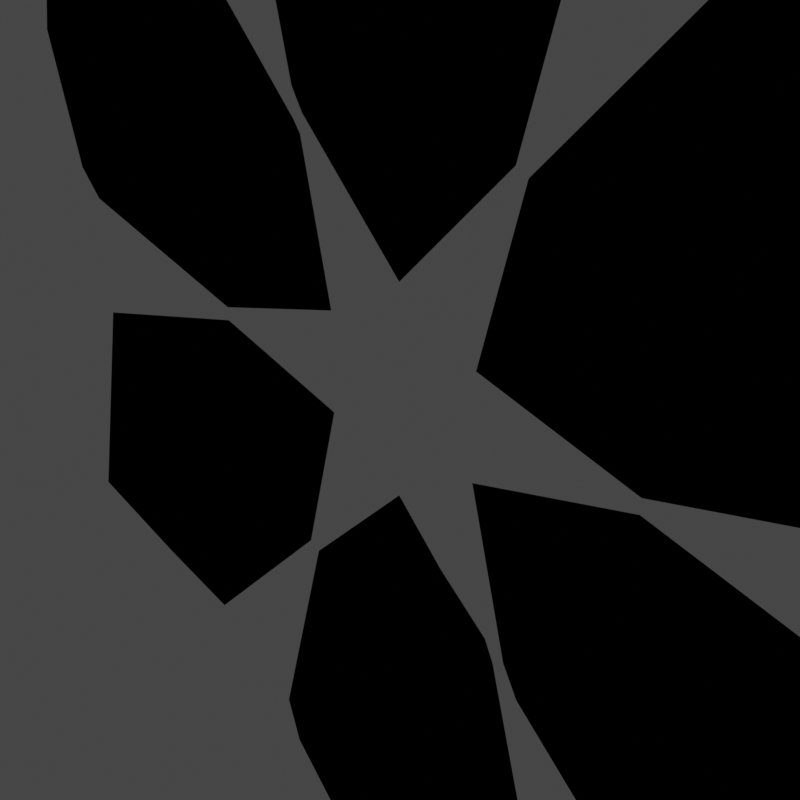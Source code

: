 # Source: gem.blend  (saved by Blender 4.0.36; exported with 4.5.12 LTS)
import bpy
from mathutils import Matrix  # noqa: F401  (used for matrix-valued properties, if any)

bpy.ops.wm.read_factory_settings(use_empty=True)
scene = bpy.context.scene
scene.name = 'Scene'

# ---- collections
col_collection = bpy.data.collections.new('Collection'); scene.collection.children.link(col_collection)

# ---- images (referenced by path relative to the original .blend; pixels are not part of the script)
import os
ASSET_DIR = os.environ.get("B2B_ASSET_DIR", "")  # directory of the original .blend (textures are referenced by path, not embedded)
HERE = os.path.dirname(os.path.abspath(__file__))  # packed textures are extracted next to this script under _unpacked/

def load_image(name, relpath, width, height, colorspace="sRGB"):
    """Load a texture the original file referenced (path relative to the .blend, or extracted next to this script)."""
    p = next((c for c in (os.path.join(HERE, relpath), os.path.join(ASSET_DIR, relpath)) if relpath and os.path.exists(c)), "")
    if p:
        img = bpy.data.images.load(p, check_existing=True)
        img.name = name
    else:  # same state as the original file: an image datablock whose file is absent (Cycles renders it pink)
        img = bpy.data.images.new(name, width, height)
        img.source = "FILE"
        img.filepath = "//" + (relpath or name)
    img.colorspace_settings.name = colorspace
    return img
img_second_png = load_image('second.png', '', 1024, 1024, 'sRGB')
img_gem_env_i8_png = load_image('gem_env.i8.png', 'gem_env.i8.png', 1024, 1024, 'sRGB')

# ---- materials (node trees are filled in below, after node groups)
mat_f3dlite_material_002 = bpy.data.materials.new('f3dlite_material.002')
mat_f3dlite_material_002.alpha_threshold = 0.2
mat_f3dlite_material_002.use_transparency_overlap = False
mat_f3dlite_material_002.show_transparent_back = False
mat_f3dlite_material_002.use_backface_culling = True
mat_f3dlite_material_002.preview_render_type = 'FLAT'

# ---- node groups
ng_fogblender_off = bpy.data.node_groups.new('FogBlender_Off', 'ShaderNodeTree')
_N = ng_fogblender_off.nodes; _L = ng_fogblender_off.links
ng_calcfog = bpy.data.node_groups.new('CalcFog', 'ShaderNodeTree')
_N = ng_calcfog.nodes; _L = ng_calcfog.links
ng_3_point_lerp = bpy.data.node_groups.new('3 Point Lerp', 'ShaderNodeTree')
_N = ng_3_point_lerp.nodes; _L = ng_3_point_lerp.links
ng_cycle = bpy.data.node_groups.new('Cycle', 'ShaderNodeTree')
_N = ng_cycle.nodes; _L = ng_cycle.links
ng_f3dnoise_nonanimated = bpy.data.node_groups.new('F3DNoise_NonAnimated', 'ShaderNodeTree')
_N = ng_f3dnoise_nonanimated.nodes; _L = ng_f3dnoise_nonanimated.links
ng_uv_envmap = bpy.data.node_groups.new('UV_EnvMap', 'ShaderNodeTree')
_N = ng_uv_envmap.nodes; _L = ng_uv_envmap.links
ng_combinerinputs = bpy.data.node_groups.new('CombinerInputs', 'ShaderNodeTree')
_N = ng_combinerinputs.nodes; _L = ng_combinerinputs.links
ng_output_1cycle_opa = bpy.data.node_groups.new('OUTPUT_1CYCLE_OPA', 'ShaderNodeTree')
_N = ng_output_1cycle_opa.nodes; _L = ng_output_1cycle_opa.links
ng_is_not_i = bpy.data.node_groups.new('Is not i', 'ShaderNodeTree')
_N = ng_is_not_i.nodes; _L = ng_is_not_i.links
ng_uv_basis_0 = bpy.data.node_groups.new('UV Basis 0', 'ShaderNodeTree')
_N = ng_uv_basis_0.nodes; _L = ng_uv_basis_0.links
ng_shdcol_v = bpy.data.node_groups.new('ShdCol_V', 'ShaderNodeTree')
_N = ng_shdcol_v.nodes; _L = ng_shdcol_v.links
ng_texturesettings_advanced = bpy.data.node_groups.new('TextureSettings_Advanced', 'ShaderNodeTree')
_N = ng_texturesettings_advanced.nodes; _L = ng_texturesettings_advanced.links
ng_is_i = bpy.data.node_groups.new('Is i', 'ShaderNodeTree')
_N = ng_is_i.nodes; _L = ng_is_i.links
ng_sceneproperties = bpy.data.node_groups.new('SceneProperties', 'ShaderNodeTree')
_s = ng_sceneproperties.interface.new_socket(name='FogEnable', in_out='OUTPUT', socket_type='NodeSocketFloat')
_s = ng_sceneproperties.interface.new_socket(name='FogColor', in_out='OUTPUT', socket_type='NodeSocketColor')
_s = ng_sceneproperties.interface.new_socket(name='F3D_NearClip', in_out='OUTPUT', socket_type='NodeSocketFloat')
_s = ng_sceneproperties.interface.new_socket(name='F3D_FarClip', in_out='OUTPUT', socket_type='NodeSocketFloat')
_s = ng_sceneproperties.interface.new_socket(name='Blender_Game_Scale', in_out='OUTPUT', socket_type='NodeSocketFloat')
_s = ng_sceneproperties.interface.new_socket(name='FogNear', in_out='OUTPUT', socket_type='NodeSocketFloat')
_s = ng_sceneproperties.interface.new_socket(name='FogFar', in_out='OUTPUT', socket_type='NodeSocketFloat')
_s = ng_sceneproperties.interface.new_socket(name='ShadeColor', in_out='OUTPUT', socket_type='NodeSocketColor')
_s = ng_sceneproperties.interface.new_socket(name='AmbientColor', in_out='OUTPUT', socket_type='NodeSocketColor')
_s = ng_sceneproperties.interface.new_socket(name='LightDirection', in_out='OUTPUT', socket_type='NodeSocketVector')
_N = ng_sceneproperties.nodes; _L = ng_sceneproperties.links
n0 = _N.new('NodeGroupOutput'); n0.name = 'Group Output'; n0.location = (0, 0)
n0.inputs[0].default_value = 1.0
n0.inputs[1].default_value = (1.0, 1.0, 1.0, 1.0)
n0.inputs[2].default_value = 100.0
n0.inputs[3].default_value = 3e+04
n0.inputs[4].default_value = 100.0
n0.inputs[5].default_value = 985.0
n0.inputs[6].default_value = 1000.0
n0.inputs[7].default_value = (1.0, 1.0, 1.0, 1.0)
n0.inputs[8].default_value = (0.5, 0.5, 0.5, 1.0)
n0.inputs[9].default_value = (0.4082, -0.8165, 0.4082)
n0.is_active_output = True

# ---- material node trees
mat_f3dlite_material_002.use_nodes = True; mat_f3dlite_material_002.node_tree.nodes.clear()
_N = mat_f3dlite_material_002.node_tree.nodes; _L = mat_f3dlite_material_002.node_tree.links
n0 = _N.new('NodeReroute'); n0.name = 'Reroute.025'; n0.location = (-181, -415)
n0.width = 16
n1 = _N.new('NodeReroute'); n1.name = 'Reroute.021'; n1.location = (-182, -380)
n1.width = 16
n1.socket_idname = 'NodeSocketFloat'
n2 = _N.new('NodeReroute'); n2.name = 'Reroute.010'; n2.location = (745, 316)
n2.width = 16
n2.socket_idname = 'NodeSocketFloat'
n3 = _N.new('NodeReroute'); n3.name = 'Reroute.009'; n3.location = (769, 339)
n3.width = 16
n4 = _N.new('NodeReroute'); n4.name = 'Reroute.017'; n4.location = (815, -160)
n4.width = 16
n4.socket_idname = 'NodeSocketFloat'
n5 = _N.new('NodeReroute'); n5.name = 'Reroute.003'; n5.location = (746, -220)
n5.width = 16
n5.socket_idname = 'NodeSocketFloat'
n6 = _N.new('NodeReroute'); n6.name = 'Reroute.001'; n6.location = (815, 41)
n6.width = 16
n7 = _N.new('NodeReroute'); n7.name = 'Reroute.019'; n7.location = (791, -138)
n7.width = 16
n7.socket_idname = 'NodeSocketFloat'
n8 = _N.new('NodeReroute'); n8.name = 'GlobalFogColor'; n8.location = (768, -116)
n8.label = 'Global Fog Color'
n8.width = 16
n9 = _N.new('NodeReroute'); n9.name = 'Reroute.016'; n9.location = (815, -584)
n9.width = 16
n9.socket_idname = 'NodeSocketFloat'
n10 = _N.new('NodeReroute'); n10.name = 'Combined_C'; n10.location = (526, 84)
n10.label = 'Combined_C'
n10.width = 16
n11 = _N.new('NodeReroute'); n11.name = 'Combined_A'; n11.location = (526, -220)
n11.label = 'Combined_A'
n11.width = 16
n11.socket_idname = 'NodeSocketFloat'
n12 = _N.new('ShaderNodeGroup'); n12.name = 'FogBlender'; n12.location = (854, -6)
n12.node_tree = ng_fogblender_off
n13 = _N.new('NodeReroute'); n13.name = 'Reroute.043'; n13.location = (-193, 204)
n13.width = 16
n13.socket_idname = 'NodeSocketVector'
n14 = _N.new('NodeReroute'); n14.name = 'Reroute.042'; n14.location = (-216, 160)
n14.width = 16
n14.socket_idname = 'NodeSocketVector'
n15 = _N.new('NodeReroute'); n15.name = 'Reroute.011'; n15.location = (-168, 248)
n15.width = 16
n15.socket_idname = 'NodeSocketVector'
n16 = _N.new('NodeReroute'); n16.name = 'Reroute.038'; n16.location = (273, 438)
n16.width = 16
n17 = _N.new('NodeReroute'); n17.name = 'Reroute.037'; n17.location = (251, 416)
n17.width = 16
n17.socket_idname = 'NodeSocketFloat'
n18 = _N.new('NodeReroute'); n18.name = 'Reroute.006'; n18.location = (-80, 600)
n18.width = 16
n18.socket_idname = 'NodeSocketVector'
n19 = _N.new('NodeReroute'); n19.name = 'Reroute.026'; n19.location = (-100, 557)
n19.width = 16
n19.socket_idname = 'NodeSocketVector'
n20 = _N.new('NodeReroute'); n20.name = 'Reroute.027'; n20.location = (-120, 514)
n20.width = 16
n20.socket_idname = 'NodeSocketVector'
n21 = _N.new('NodeReroute'); n21.name = 'Reroute.035'; n21.location = (251, 665)
n21.width = 16
n21.socket_idname = 'NodeSocketFloat'
n22 = _N.new('NodeReroute'); n22.name = 'Reroute.036'; n22.location = (273, 686)
n22.width = 16
n23 = _N.new('NodeReroute'); n23.name = 'Reroute.028'; n23.location = (-267, 439)
n23.width = 16
n23.socket_idname = 'NodeSocketInt'
n24 = _N.new('NodeReroute'); n24.name = 'Reroute.048'; n24.location = (271, 285)
n24.width = 16
n25 = _N.new('NodeReroute'); n25.name = 'Reroute.046'; n25.location = (271, 334)
n25.width = 16
n26 = _N.new('NodeReroute'); n26.name = 'Reroute.047'; n26.location = (249, 264)
n26.width = 16
n26.socket_idname = 'NodeSocketFloat'
n27 = _N.new('NodeReroute'); n27.name = 'Reroute.045'; n27.location = (249, 312)
n27.width = 16
n27.socket_idname = 'NodeSocketFloat'
n28 = _N.new('NodeReroute'); n28.name = 'Reroute.039'; n28.location = (-267, 84)
n28.width = 16
n28.socket_idname = 'NodeSocketInt'
n29 = _N.new('NodeReroute'); n29.name = 'Reroute.052'; n29.location = (-241, 116)
n29.width = 16
n29.socket_idname = 'NodeSocketVector'
n30 = _N.new('NodeReroute'); n30.name = 'Reroute.005'; n30.location = (-168, 834)
n30.width = 16
n30.socket_idname = 'NodeSocketVector'
n31 = _N.new('NodeReroute'); n31.name = 'Reroute.041'; n31.location = (-193, 811)
n31.width = 16
n31.socket_idname = 'NodeSocketVector'
n32 = _N.new('NodeReroute'); n32.name = 'Reroute.040'; n32.location = (-216, 790)
n32.width = 16
n32.socket_idname = 'NodeSocketVector'
n33 = _N.new('NodeReroute'); n33.name = 'Reroute.012'; n33.location = (-267, 747)
n33.width = 16
n33.socket_idname = 'NodeSocketInt'
n34 = _N.new('NodeReroute'); n34.name = 'Reroute.051'; n34.location = (-241, 767)
n34.width = 16
n34.socket_idname = 'NodeSocketVector'
n35 = _N.new('NodeReroute'); n35.name = 'Reroute.013'; n35.location = (-80, 920)
n35.width = 16
n35.socket_idname = 'NodeSocketVector'
n36 = _N.new('NodeReroute'); n36.name = 'Reroute.002'; n36.location = (-100, 898)
n36.width = 16
n36.socket_idname = 'NodeSocketVector'
n37 = _N.new('NodeReroute'); n37.name = 'Reroute.022'; n37.location = (-120, 877)
n37.width = 16
n37.socket_idname = 'NodeSocketVector'
n38 = _N.new('NodeReroute'); n38.name = 'Reroute.049'; n38.location = (-144, 853)
n38.width = 16
n38.socket_idname = 'NodeSocketVector'
n39 = _N.new('NodeReroute'); n39.name = 'Reroute.060'; n39.location = (-314, 391)
n39.width = 16
n39.socket_idname = 'NodeSocketFloat'
n40 = _N.new('NodeReroute'); n40.name = 'Reroute.054'; n40.location = (-314, 701)
n40.width = 16
n40.socket_idname = 'NodeSocketFloat'
n41 = _N.new('NodeReroute'); n41.name = 'Reroute.053'; n41.location = (-292, 723)
n41.width = 16
n41.socket_idname = 'NodeSocketFloat'
n42 = _N.new('NodeReroute'); n42.name = 'Reroute.059'; n42.location = (-292, 414)
n42.width = 16
n42.socket_idname = 'NodeSocketFloat'
n43 = _N.new('NodeReroute'); n43.name = 'Reroute.055'; n43.location = (-337, 679)
n43.width = 16
n43.socket_idname = 'NodeSocketFloat'
n44 = _N.new('NodeReroute'); n44.name = 'Reroute.056'; n44.location = (-358, 657)
n44.width = 16
n44.socket_idname = 'NodeSocketFloat'
n45 = _N.new('NodeReroute'); n45.name = 'Reroute.058'; n45.location = (-337, 61)
n45.width = 16
n45.socket_idname = 'NodeSocketFloat'
n46 = _N.new('NodeReroute'); n46.name = 'Reroute.057'; n46.location = (-358, 39)
n46.width = 16
n46.socket_idname = 'NodeSocketFloat'
n47 = _N.new('NodeReroute'); n47.name = 'Reroute.050'; n47.location = (-144, 470)
n47.width = 16
n47.socket_idname = 'NodeSocketVector'
n48 = _N.new('NodeReroute'); n48.name = 'Reroute.014'; n48.location = (242, 63)
n48.width = 16
n48.socket_idname = 'NodeSocketFloat'
n49 = _N.new('NodeReroute'); n49.name = 'Reroute.008'; n49.location = (242, -327)
n49.width = 16
n49.socket_idname = 'NodeSocketFloat'
n50 = _N.new('ShaderNodeTexImage'); n50.name = 'Tex1_2'; n50.location = (-125, 213)
n50.label = 'Tex1 Sample 2'
n50.width = 140
n50.mute = True
n50.hide = True
n50.image = img_second_png
n50.interpolation = 'Closest'
n51 = _N.new('ShaderNodeTexImage'); n51.name = 'Tex1_3'; n51.location = (-125, 170)
n51.label = 'Tex1 Sample 3'
n51.width = 140
n51.mute = True
n51.hide = True
n51.image = img_second_png
n51.interpolation = 'Closest'
n52 = _N.new('ShaderNodeTexImage'); n52.name = 'Tex1_4'; n52.location = (-125, 126)
n52.label = 'Tex1 Sample 4'
n52.width = 140
n52.mute = True
n52.hide = True
n52.image = img_second_png
n52.interpolation = 'Closest'
n53 = _N.new('NodeReroute'); n53.name = 'Reroute.015'; n53.location = (242, -584)
n53.width = 16
n53.socket_idname = 'NodeSocketFloat'
n54 = _N.new('NodeReroute'); n54.name = 'ShadeColOut'; n54.location = (193, 130)
n54.label = 'Shade Out'
n54.width = 16
n55 = _N.new('NodeReroute'); n55.name = 'AmbientColOut'; n55.location = (217, 100)
n55.label = 'Ambient Out'
n55.width = 16
n56 = _N.new('ShaderNodeGroup'); n56.name = 'CalcFog'; n56.location = (42, -292)
n56.label = 'Calculate Fog'
n56.width = 166
n56.node_tree = ng_calcfog
n57 = _N.new('ShaderNodeOutputMaterial'); n57.name = 'Material Output F3D'; n57.location = (1381, 199)
n57.label = 'Material Output F3D'
n57.target = 'CYCLES'
n58 = _N.new('NodeReroute'); n58.name = 'Cycle C 2'; n58.location = (1044, 41)
n58.width = 16
n59 = _N.new('NodeReroute'); n59.name = 'Cycle 1 A'; n59.location = (745, 62)
n59.width = 16
n59.socket_idname = 'NodeSocketFloat'
n60 = _N.new('NodeReroute'); n60.name = 'Reroute.004'; n60.location = (769, 84)
n60.width = 16
n61 = _N.new('ShaderNodeGroup'); n61.name = '3 Point Lerp.001'; n61.location = (27, 369)
n61.label = '3 Point Lerp'
n61.mute = True
n61.node_tree = ng_3_point_lerp
n62 = _N.new('ShaderNodeGroup'); n62.name = 'Cycle_2'; n62.location = (583, 75)
n62.label = 'Cycle_2'
n62.node_tree = ng_cycle
n62.inputs[0].default_value = (0.0, 0.0, 0.0, 1.0)
n62.inputs[1].default_value = (0.0, 0.0, 0.0, 1.0)
n62.inputs[2].default_value = (0.0, 0.0, 0.0, 1.0)
n62.inputs[4].default_value = 0.0
n62.inputs[5].default_value = 0.0
n62.inputs[6].default_value = 0.0
n63 = _N.new('NodeReroute'); n63.name = 'Reroute.062'; n63.location = (271, -547)
n63.width = 16
n63.socket_idname = 'NodeSocketFloat'
n64 = _N.new('NodeReroute'); n64.name = 'Reroute.061'; n64.location = (271, -726)
n64.width = 16
n64.socket_idname = 'NodeSocketFloat'
n65 = _N.new('ShaderNodeGroup'); n65.name = 'F3DNoiseFactor'; n65.location = (17, -692)
n65.label = 'F3D Noise Factor'
n65.width = 217
n65.node_tree = ng_f3dnoise_nonanimated
n66 = _N.new('NodeReroute'); n66.name = 'Reroute.023'; n66.location = (768, -674)
n66.width = 16
n67 = _N.new('NodeReroute'); n67.name = 'Reroute.020'; n67.location = (791, -648)
n67.width = 16
n67.socket_idname = 'NodeSocketFloat'
n68 = _N.new('NodeReroute'); n68.name = 'Reroute.024'; n68.location = (-181, -674)
n68.width = 16
n69 = _N.new('NodeReroute'); n69.name = 'Reroute.018'; n69.location = (-182, -646)
n69.width = 16
n69.socket_idname = 'NodeSocketFloat'
n70 = _N.new('NodeReroute'); n70.name = 'Reroute.065'; n70.location = (267, 42)
n70.width = 16
n70.socket_idname = 'NodeSocketVector'
n71 = _N.new('NodeReroute'); n71.name = 'FogColor'; n71.location = (-244, -415)
n71.label = 'Fog Color'
n71.width = 16
n72 = _N.new('NodeReroute'); n72.name = 'FogEnable'; n72.location = (-244, -381)
n72.label = 'Enable Fog'
n72.width = 16
n72.socket_idname = 'NodeSocketFloat'
n73 = _N.new('NodeReroute'); n73.name = 'ShadeColor'; n73.location = (-244, -547)
n73.label = 'Shade Color'
n73.width = 16
n74 = _N.new('NodeReroute'); n74.name = 'AmbientColor'; n74.location = (-244, -581)
n74.label = 'Ambient Color'
n74.width = 16
n75 = _N.new('NodeReroute'); n75.name = 'LightDirection'; n75.location = (-244, -613)
n75.label = 'Light Direction'
n75.width = 16
n75.socket_idname = 'NodeSocketVector'
n76 = _N.new('NodeReroute'); n76.name = 'Reroute.033'; n76.location = (-20, -547)
n76.width = 16
n77 = _N.new('NodeReroute'); n77.name = 'Reroute.034'; n77.location = (-2, -581)
n77.width = 16
n78 = _N.new('NodeReroute'); n78.name = 'Reroute.030'; n78.location = (217, -253)
n78.width = 16
n79 = _N.new('NodeReroute'); n79.name = 'Reroute.029'; n79.location = (193, -235)
n79.width = 16
n80 = _N.new('NodeReroute'); n80.name = 'Reroute.031'; n80.location = (-20, -235)
n80.width = 16
n81 = _N.new('NodeReroute'); n81.name = 'Reroute.032'; n81.location = (-2, -253)
n81.width = 16
n82 = _N.new('NodeReroute'); n82.name = 'Reroute'; n82.location = (21, -613)
n82.width = 16
n82.socket_idname = 'NodeSocketVector'
n83 = _N.new('NodeReroute'); n83.name = 'Reroute.007'; n83.location = (21, -273)
n83.width = 16
n83.socket_idname = 'NodeSocketVector'
n84 = _N.new('NodeReroute'); n84.name = 'Reroute.064'; n84.location = (267, -273)
n84.width = 16
n84.socket_idname = 'NodeSocketVector'
n85 = _N.new('ShaderNodeGroup'); n85.name = 'UV'; n85.location = (-987, 408)
n85.width = 165
n85.node_tree = ng_uv_envmap
n86 = _N.new('ShaderNodeGroup'); n86.name = 'CombinerInputs'; n86.location = (296, 3)
n86.node_tree = ng_combinerinputs
n86.inputs[0].default_value = (0.9999, 1.0, 1.0, 1.0)
n86.inputs[1].default_value = 1.0
n86.inputs[2].default_value = (0.9999, 0.9746, 0.9858, 1.0)
n86.inputs[3].default_value = 1.0
n86.inputs[4].default_value = (1.0, 1.0, 1.0, 1.0)
n86.inputs[5].default_value = (0.0, 0.0, 0.0, 1.0)
n86.inputs[6].default_value = 0.0
n86.inputs[7].default_value = 0.0
n86.inputs[8].default_value = 0.4471
n86.inputs[9].default_value = 0.1647
n87 = _N.new('ShaderNodeGroup'); n87.name = 'OUTPUT'; n87.location = (1116, 175)
n87.width = 219
n87.node_tree = ng_output_1cycle_opa
n88 = _N.new('ShaderNodeGroup'); n88.name = 'Tex1_I'; n88.location = (295, 396)
n88.label = 'Tex1_I'
n88.mute = True
n88.node_tree = ng_is_not_i
n89 = _N.new('ShaderNodeTexImage'); n89.name = 'Tex0_4'; n89.location = (-63, 479)
n89.label = 'Tex0 Sample 4'
n89.width = 140
n89.hide = True
n89.image = img_gem_env_i8_png
n89.interpolation = 'Closest'
n90 = _N.new('ShaderNodeTexImage'); n90.name = 'Tex0_3'; n90.location = (-63, 524)
n90.label = 'Tex0 Sample 3'
n90.width = 140
n90.hide = True
n90.image = img_gem_env_i8_png
n90.interpolation = 'Closest'
n91 = _N.new('ShaderNodeTexImage'); n91.name = 'Tex0_2'; n91.location = (-62, 567)
n91.label = 'Tex0 Sample 2'
n91.width = 140
n91.hide = True
n91.image = img_gem_env_i8_png
n91.interpolation = 'Closest'
n92 = _N.new('ShaderNodeTexImage'); n92.name = 'Tex0_1'; n92.location = (-61, 610)
n92.label = 'Tex0'
n92.width = 140
n92.hide = True
n92.image = img_gem_env_i8_png
n92.interpolation = 'Closest'
n93 = _N.new('ShaderNodeGroup'); n93.name = 'UV Basis'; n93.location = (-787, 638)
n93.width = 164
n93.node_tree = ng_uv_basis_0
n93.inputs[1].default_value = 4
n93.inputs[2].default_value = 4
n93.inputs[3].default_value = 32
n93.inputs[4].default_value = 32
n93.inputs[5].default_value = 1.0
n93.inputs[6].default_value = 1.0
n93.inputs[7].default_value = 1
n94 = _N.new('ShaderNodeGroup'); n94.name = 'Shade Color'; n94.location = (296, 241)
n94.label = 'Shade Color'
n94.width = 139
n94.node_tree = ng_shdcol_v
n94.inputs[0].default_value = (0.9999, 1.0, 1.0, 1.0)
n94.inputs[1].default_value = (0.4999, 0.5, 0.5, 1.0)
n94.inputs[2].default_value = 0
n95 = _N.new('ShaderNodeGroup'); n95.name = 'TextureSettings'; n95.location = (-575, 956)
n95.width = 189
n95.node_tree = ng_texturesettings_advanced
n95.inputs[4].default_value = 0.0
n95.inputs[9].default_value = 0.0
n95.inputs[10].default_value = 0
n95.inputs[11].default_value = 2
n95.inputs[12].default_value = 0.0
n95.inputs[13].default_value = 3.0
n95.inputs[14].default_value = 0
n95.inputs[15].default_value = 2
n95.inputs[16].default_value = 0.0
n95.inputs[17].default_value = 3.0
n95.inputs[18].default_value = 0.0
n95.inputs[19].default_value = 0
n95.inputs[20].default_value = 0.0
n95.inputs[21].default_value = 63.0
n95.inputs[22].default_value = 5
n95.inputs[23].default_value = 0
n95.inputs[24].default_value = 0.0
n95.inputs[25].default_value = 31.0
n95.inputs[26].default_value = 5
n95.inputs[27].default_value = 0.0
n95.inputs[28].default_value = 0
n95.inputs[29].default_value = 0
n95.inputs[30].default_value = 0
n95.inputs[31].default_value = 0
n95.inputs[32].default_value = 0.0
n95.inputs[33].default_value = 0
n95.inputs[34].default_value = 0
n95.inputs[35].default_value = 0
n95.inputs[36].default_value = 0
n95.inputs[37].default_value = 0.0
n95.inputs[38].default_value = 1
n96 = _N.new('ShaderNodeTexImage'); n96.name = 'Tex1_1'; n96.location = (-124, 258)
n96.label = 'Tex1'
n96.width = 140
n96.mute = True
n96.hide = True
n96.image = img_second_png
n96.interpolation = 'Closest'
n97 = _N.new('ShaderNodeGroup'); n97.name = 'Cycle_1'; n97.location = (583, 374)
n97.label = 'Cycle_1'
n97.node_tree = ng_cycle
n97.inputs[1].default_value = (0.0, 0.0, 0.0, 1.0)
n97.inputs[3].default_value = (0.0, 0.0, 0.0, 1.0)
n97.inputs[4].default_value = 0.0
n97.inputs[5].default_value = 0.0
n97.inputs[6].default_value = 0.0
n98 = _N.new('ShaderNodeGroup'); n98.name = 'Tex0_I'; n98.location = (296, 549)
n98.label = 'Tex0_I'
n98.node_tree = ng_is_i
n99 = _N.new('ShaderNodeGroup'); n99.name = '3 Point Lerp'; n99.location = (88, 722)
n99.label = '3 Point Lerp'
n99.node_tree = ng_3_point_lerp
n100 = _N.new('ShaderNodeGroup'); n100.name = 'SceneProperties'; n100.location = (-420, -360)
n100.node_tree = ng_sceneproperties
n101 = _N.new('ShaderNodeOutputMaterial'); n101.name = 'Material Output'; n101.location = (0, 0)
n101.target = 'EEVEE'
n102 = _N.new('ShaderNodeMixShader'); n102.name = 'Mix Shader'; n102.location = (0, 0)
n102.label = 'Disable Shadow'
n102.hide = True
n103 = _N.new('ShaderNodeLightPath'); n103.name = 'Light Path'; n103.location = (0, 0)
n103.hide = True
n104 = _N.new('ShaderNodeBsdfTransparent'); n104.name = 'Transparent BSDF'; n104.location = (0, 0)
n104.hide = True
_L.new(n60.outputs[0], n10.inputs[0])
_L.new(n5.outputs[0], n11.inputs[0])
_L.new(n59.outputs[0], n5.inputs[0])
_L.new(n97.outputs[0], n3.inputs[0])
_L.new(n62.outputs[0], n6.inputs[0])
_L.new(n60.outputs[0], n87.inputs[0])
_L.new(n59.outputs[0], n87.inputs[1])
_L.new(n24.outputs[0], n88.inputs[0])
_L.new(n62.outputs[1], n87.inputs[3])
_L.new(n3.outputs[0], n60.inputs[0])
_L.new(n97.outputs[1], n2.inputs[0])
_L.new(n2.outputs[0], n59.inputs[0])
_L.new(n95.outputs[0], n35.inputs[0])
_L.new(n18.outputs[0], n92.inputs[0])
_L.new(n15.outputs[0], n96.inputs[0])
_L.new(n35.outputs[0], n18.inputs[0])
_L.new(n58.outputs[0], n87.inputs[2])
_L.new(n6.outputs[0], n12.inputs[0])
_L.new(n12.outputs[0], n58.inputs[0])
_L.new(n85.outputs[0], n93.inputs[0])
_L.new(n93.outputs[0], n95.inputs[0])
_L.new(n93.outputs[1], n95.inputs[1])
_L.new(n93.outputs[2], n95.inputs[2])
_L.new(n93.outputs[3], n95.inputs[3])
_L.new(n93.outputs[5], n95.inputs[5])
_L.new(n93.outputs[6], n95.inputs[6])
_L.new(n93.outputs[7], n95.inputs[7])
_L.new(n93.outputs[8], n95.inputs[8])
_L.new(n56.outputs[0], n49.inputs[0])
_L.new(n49.outputs[0], n48.inputs[0])
_L.new(n49.outputs[0], n53.inputs[0])
_L.new(n53.outputs[0], n9.inputs[0])
_L.new(n9.outputs[0], n4.inputs[0])
_L.new(n4.outputs[0], n12.inputs[3])
_L.new(n48.outputs[0], n94.inputs[3])
_L.new(n7.outputs[0], n12.inputs[2])
_L.new(n1.outputs[0], n69.inputs[0])
_L.new(n67.outputs[0], n7.inputs[0])
_L.new(n69.outputs[0], n67.inputs[0])
_L.new(n72.outputs[0], n1.inputs[0])
_L.new(n8.outputs[0], n12.inputs[1])
_L.new(n66.outputs[0], n8.inputs[0])
_L.new(n68.outputs[0], n66.inputs[0])
_L.new(n0.outputs[0], n68.inputs[0])
_L.new(n71.outputs[0], n0.inputs[0])
_L.new(n1.outputs[0], n56.inputs[0])
_L.new(n79.outputs[0], n54.inputs[0])
_L.new(n78.outputs[0], n55.inputs[0])
_L.new(n80.outputs[0], n79.inputs[0])
_L.new(n81.outputs[0], n78.inputs[0])
_L.new(n76.outputs[0], n80.inputs[0])
_L.new(n77.outputs[0], n81.inputs[0])
_L.new(n73.outputs[0], n76.inputs[0])
_L.new(n74.outputs[0], n77.inputs[0])
_L.new(n87.outputs[0], n57.inputs[0])
_L.new(n19.outputs[0], n91.inputs[0])
_L.new(n20.outputs[0], n90.inputs[0])
_L.new(n23.outputs[0], n99.inputs[8])
_L.new(n95.outputs[1], n36.inputs[0])
_L.new(n95.outputs[4], n30.inputs[0])
_L.new(n95.outputs[2], n37.inputs[0])
_L.new(n36.outputs[0], n19.inputs[0])
_L.new(n37.outputs[0], n20.inputs[0])
_L.new(n90.outputs[0], n99.inputs[4])
_L.new(n91.outputs[0], n99.inputs[2])
_L.new(n92.outputs[0], n99.inputs[0])
_L.new(n91.outputs[1], n99.inputs[3])
_L.new(n90.outputs[1], n99.inputs[5])
_L.new(n16.outputs[0], n98.inputs[0])
_L.new(n17.outputs[0], n98.inputs[1])
_L.new(n92.outputs[1], n99.inputs[1])
_L.new(n30.outputs[0], n15.inputs[0])
_L.new(n95.outputs[8], n33.inputs[0])
_L.new(n33.outputs[0], n23.inputs[0])
_L.new(n99.outputs[1], n21.inputs[0])
_L.new(n99.outputs[0], n22.inputs[0])
_L.new(n21.outputs[0], n17.inputs[0])
_L.new(n22.outputs[0], n16.inputs[0])
_L.new(n96.outputs[0], n61.inputs[0])
_L.new(n96.outputs[1], n61.inputs[1])
_L.new(n26.outputs[0], n88.inputs[1])
_L.new(n50.outputs[0], n61.inputs[2])
_L.new(n50.outputs[1], n61.inputs[3])
_L.new(n51.outputs[0], n61.inputs[4])
_L.new(n51.outputs[1], n61.inputs[5])
_L.new(n13.outputs[0], n50.inputs[0])
_L.new(n14.outputs[0], n51.inputs[0])
_L.new(n28.outputs[0], n61.inputs[8])
_L.new(n23.outputs[0], n28.inputs[0])
_L.new(n95.outputs[6], n32.inputs[0])
_L.new(n95.outputs[5], n31.inputs[0])
_L.new(n32.outputs[0], n14.inputs[0])
_L.new(n31.outputs[0], n13.inputs[0])
_L.new(n61.outputs[1], n27.inputs[0])
_L.new(n61.outputs[0], n25.inputs[0])
_L.new(n27.outputs[0], n26.inputs[0])
_L.new(n25.outputs[0], n24.inputs[0])
_L.new(n39.outputs[0], n99.inputs[10])
_L.new(n45.outputs[0], n61.inputs[9])
_L.new(n89.outputs[0], n99.inputs[6])
_L.new(n89.outputs[1], n99.inputs[7])
_L.new(n42.outputs[0], n99.inputs[9])
_L.new(n47.outputs[0], n89.inputs[0])
_L.new(n95.outputs[3], n38.inputs[0])
_L.new(n38.outputs[0], n47.inputs[0])
_L.new(n52.outputs[0], n61.inputs[6])
_L.new(n52.outputs[1], n61.inputs[7])
_L.new(n29.outputs[0], n52.inputs[0])
_L.new(n46.outputs[0], n61.inputs[10])
_L.new(n95.outputs[7], n34.inputs[0])
_L.new(n34.outputs[0], n29.inputs[0])
_L.new(n95.outputs[9], n41.inputs[0])
_L.new(n95.outputs[10], n40.inputs[0])
_L.new(n95.outputs[11], n43.inputs[0])
_L.new(n95.outputs[12], n44.inputs[0])
_L.new(n44.outputs[0], n46.inputs[0])
_L.new(n43.outputs[0], n45.inputs[0])
_L.new(n41.outputs[0], n42.inputs[0])
_L.new(n40.outputs[0], n39.inputs[0])
_L.new(n63.outputs[0], n86.inputs[10])
_L.new(n64.outputs[0], n63.inputs[0])
_L.new(n65.outputs[0], n64.inputs[0])
_L.new(n70.outputs[0], n94.inputs[4])
_L.new(n75.outputs[0], n82.inputs[0])
_L.new(n82.outputs[0], n83.inputs[0])
_L.new(n83.outputs[0], n84.inputs[0])
_L.new(n84.outputs[0], n70.inputs[0])
_L.new(n100.outputs[0], n72.inputs[0])
_L.new(n100.outputs[1], n71.inputs[0])
_L.new(n100.outputs[5], n56.inputs[4])
_L.new(n100.outputs[6], n56.inputs[5])
_L.new(n100.outputs[4], n56.inputs[3])
_L.new(n100.outputs[2], n56.inputs[1])
_L.new(n100.outputs[3], n56.inputs[2])
_L.new(n100.outputs[7], n73.inputs[0])
_L.new(n100.outputs[8], n74.inputs[0])
_L.new(n100.outputs[9], n75.inputs[0])
_L.new(n94.outputs[0], n62.inputs[3])
_L.new(n86.outputs[2], n62.inputs[7])
_L.new(n94.outputs[0], n97.inputs[0])
_L.new(n98.outputs[0], n97.inputs[2])
_L.new(n86.outputs[0], n97.inputs[7])
_L.new(n87.outputs[0], n102.inputs[1])
_L.new(n102.outputs[0], n101.inputs[0])
_L.new(n103.outputs[1], n102.inputs[0])
_L.new(n104.outputs[0], n102.inputs[2])
n57.is_active_output = True

# ---- world
world_world = bpy.data.worlds.new('World'); scene.world = world_world
world_world.use_nodes = True; world_world.node_tree.nodes.clear()
_N = world_world.node_tree.nodes; _L = world_world.node_tree.links
n0 = _N.new('ShaderNodeOutputWorld'); n0.name = 'World Output'; n0.location = (300, 300)
n1 = _N.new('ShaderNodeBackground'); n1.name = 'Background'; n1.location = (10, 300)
n1.inputs[0].default_value = (0.05088, 0.05088, 0.05088, 1.0)
_L.new(n1.outputs[0], n0.inputs[0])
n0.is_active_output = True
world_world.color = (0.05088, 0.05088, 0.05088)
world_world.use_sun_shadow = False
world_world.sun_shadow_jitter_overblur = 0.0

# ---- cameras
cam_camera = bpy.data.cameras.new('Camera')
cam_camera.clip_end = 100.0
cam_camera.ortho_scale = 7.314

# ---- lights
light_light = bpy.data.lights.new('Light', 'POINT')
light_light.transmission_factor = 0.0
light_light.use_soft_falloff = False
light_light.energy = 1000.0
light_light.shadow_soft_size = 0.1
light_light.shadow_maximum_resolution = 0.006
light_light.use_absolute_resolution = True

# ---- meshes
me_teapot = bpy.data.meshes.new('teapot')
me_teapot.from_pydata([(-1.268e-09, 6.231e-10, 7.37), (-2.187, 6.231e-10, 5.406), (-1.407, 1.142e-07, 2.603), (-1.268e-09, 2.278e-07, 1.202), (1.407, 1.142e-07, 2.603), (2.187, 6.231e-10, 5.406), (-1.117, -0.6496, 4.966), (-1.268e-09, -0.6496, 6.111), (-0.7188, -0.6496, 3.043), (-1.268e-09, -0.6496, 2.461), (0.7188, -0.6496, 3.043), (1.117, -0.6496, 4.966), (-1.117, 0.6496, 4.966), (-1.268e-09, 0.6496, 6.111), (-0.7188, 0.6496, 3.043), (-1.268e-09, 0.6496, 2.461), (0.7188, 0.6496, 3.043), (1.117, 0.6496, 4.966), (6.382, 4.957e-07, 3.685), (3.588, 1.093e-07, 4.597), (1.551, 1.254e-07, 2.52), (1.041, 3.086e-07, 0.6011), (2.958, 4.528e-07, 0.08317), (5.775, 6.182e-07, 0.8091), (3.742, -0.6496, 3.45), (5.292, -0.6496, 3.056), (2.276, -0.6496, 2.144), (2.131, -0.6496, 1.23), (2.995, -0.6496, 0.8992), (4.859, -0.6496, 1.516), (3.742, 0.6496, 3.45), (5.292, 0.6496, 3.056), (2.276, 0.6496, 2.144), (2.131, 0.6496, 1.23), (2.995, 0.6496, 0.8992), (4.859, 0.6496, 1.516), (6.382, 1.486e-06, -3.685), (5.775, 8.356e-07, -0.8091), (2.958, 4.752e-07, -0.08317), (1.041, 4.701e-07, -0.6011), (1.551, 8.026e-07, -2.52), (3.588, 1.345e-06, -4.597), (4.859, -0.6496, -1.516), (5.292, -0.6496, -3.056), (2.995, -0.6496, -0.8992), (2.131, -0.6496, -1.23), (2.276, -0.6496, -2.144), (3.742, -0.6496, -3.45), (4.859, 0.6496, -1.516), (5.292, 0.6496, -3.056), (2.995, 0.6496, -0.8992), (2.131, 0.6496, -1.23), (2.276, 0.6496, -2.144), (3.742, 0.6496, -3.45), (-1.097e-06, 1.981e-06, -7.37), (2.187, 1.453e-06, -5.406), (1.407, 8.138e-07, -2.603), (-1.779e-07, 5.509e-07, -1.202), (-1.407, 8.138e-07, -2.603), (-2.187, 1.453e-06, -5.406), (1.117, -0.6496, -4.966), (-9.094e-07, -0.6496, -6.111), (0.7188, -0.6496, -3.043), (-3.654e-07, -0.6496, -2.461), (-0.7188, -0.6496, -3.043), (-1.117, -0.6496, -4.966), (1.117, 0.6496, -4.966), (-9.094e-07, 0.6496, -6.111), (0.7188, 0.6496, -3.043), (-3.654e-07, 0.6496, -2.461), (-0.7188, 0.6496, -3.043), (-1.117, 0.6496, -4.966), (-6.382, 1.486e-06, -3.685), (-3.588, 1.345e-06, -4.597), (-1.551, 8.026e-07, -2.52), (-1.041, 4.701e-07, -0.6011), (-2.958, 4.752e-07, -0.08317), (-5.775, 8.356e-07, -0.8091), (-3.742, -0.6496, -3.45), (-5.292, -0.6496, -3.056), (-2.276, -0.6496, -2.144), (-2.131, -0.6496, -1.23), (-2.995, -0.6496, -0.8992), (-4.859, -0.6496, -1.516), (-3.742, 0.6496, -3.45), (-5.292, 0.6496, -3.056), (-2.276, 0.6496, -2.144), (-2.131, 0.6496, -1.23), (-2.995, 0.6496, -0.8992), (-4.859, 0.6496, -1.516), (-6.382, 4.957e-07, 3.685), (-5.775, 6.182e-07, 0.8091), (-2.958, 4.528e-07, 0.08317), (-1.041, 3.086e-07, 0.6011), (-1.551, 1.254e-07, 2.52), (-3.588, 1.093e-07, 4.597), (-4.859, -0.6496, 1.516), (-5.292, -0.6496, 3.056), (-2.995, -0.6496, 0.8992), (-2.131, -0.6496, 1.23), (-2.276, -0.6496, 2.144), (-3.742, -0.6496, 3.45), (-4.859, 0.6496, 1.516), (-5.292, 0.6496, 3.056), (-2.995, 0.6496, 0.8992), (-2.131, 0.6496, 1.23), (-2.276, 0.6496, 2.144), (-3.742, 0.6496, 3.45)], [], [(6, 8, 9, 10, 11, 7), (6, 7, 0, 1), (8, 6, 1, 2), (9, 8, 2, 3), (10, 9, 3, 4), (11, 10, 4, 5), (7, 11, 5, 0), (12, 13, 17, 16, 15, 14), (12, 1, 0, 13), (14, 2, 1, 12), (15, 3, 2, 14), (16, 4, 3, 15), (17, 5, 4, 16), (13, 0, 5, 17), (24, 26, 27, 28, 29, 25), (24, 25, 18, 19), (26, 24, 19, 20), (27, 26, 20, 21), (28, 27, 21, 22), (29, 28, 22, 23), (25, 29, 23, 18), (30, 31, 35, 34, 33, 32), (30, 19, 18, 31), (32, 20, 19, 30), (33, 21, 20, 32), (34, 22, 21, 33), (35, 23, 22, 34), (31, 18, 23, 35), (42, 44, 45, 46, 47, 43), (42, 43, 36, 37), (44, 42, 37, 38), (45, 44, 38, 39), (46, 45, 39, 40), (47, 46, 40, 41), (43, 47, 41, 36), (48, 49, 53, 52, 51, 50), (48, 37, 36, 49), (50, 38, 37, 48), (51, 39, 38, 50), (52, 40, 39, 51), (53, 41, 40, 52), (49, 36, 41, 53), (60, 62, 63, 64, 65, 61), (60, 61, 54, 55), (62, 60, 55, 56), (63, 62, 56, 57), (64, 63, 57, 58), (65, 64, 58, 59), (61, 65, 59, 54), (66, 67, 71, 70, 69, 68), (66, 55, 54, 67), (68, 56, 55, 66), (69, 57, 56, 68), (70, 58, 57, 69), (71, 59, 58, 70), (67, 54, 59, 71), (78, 80, 81, 82, 83, 79), (78, 79, 72, 73), (80, 78, 73, 74), (81, 80, 74, 75), (82, 81, 75, 76), (83, 82, 76, 77), (79, 83, 77, 72), (84, 85, 89, 88, 87, 86), (84, 73, 72, 85), (86, 74, 73, 84), (87, 75, 74, 86), (88, 76, 75, 87), (89, 77, 76, 88), (85, 72, 77, 89), (96, 98, 99, 100, 101, 97), (96, 97, 90, 91), (98, 96, 91, 92), (99, 98, 92, 93), (100, 99, 93, 94), (101, 100, 94, 95), (97, 101, 95, 90), (102, 103, 107, 106, 105, 104), (102, 91, 90, 103), (104, 92, 91, 102), (105, 93, 92, 104), (106, 94, 93, 105), (107, 95, 94, 106), (103, 90, 95, 107)])
_uv = me_teapot.uv_layers.new(name='UVMap')
_uv.uv.foreach_set('vector', [0.0, 0.0, 0.0, 0.0, 0.0, 0.0, 0.0, 0.0, 0.0, 0.0, 0.0, 0.0, 0.0, 0.0, 0.0, 0.0, 0.0, 0.0, 0.0, 0.0, 0.0, 0.0, 0.0, 0.0, 0.0, 0.0, 0.0, 0.0, 0.0, 0.0, 0.0, 0.0, 0.0, 0.0, 0.0, 0.0, 0.0, 0.0, 0.0, 0.0, 0.0, 0.0, 0.0, 0.0, 0.0, 0.0, 0.0, 0.0, 0.0, 0.0, 0.0, 0.0, 0.0, 0.0, 0.0, 0.0, 0.0, 0.0, 0.0, 0.0, 0.0, 0.0, 0.0, 0.0, 0.0, 0.0, 0.0, 0.0, 0.0, 0.0, 0.0, 0.0, 0.0, 0.0, 0.0, 0.0, 0.0, 0.0, 0.0, 0.0, 0.0, 0.0, 0.0, 0.0, 0.0, 0.0, 0.0, 0.0, 0.0, 0.0, 0.0, 0.0, 0.0, 0.0, 0.0, 0.0, 0.0, 0.0, 0.0, 0.0, 0.0, 0.0, 0.0, 0.0, 0.0, 0.0, 0.0, 0.0, 0.0, 0.0, 0.0, 0.0, 0.0, 0.0, 0.0, 0.0, 0.0, 0.0, 0.0, 0.0, 0.0, 0.0, 0.0, 0.0, 0.0, 0.0, 0.0, 0.0, 0.0, 0.0, 0.0, 0.0, 0.0, 0.0, 0.0, 0.0, 0.0, 0.0, 0.0, 0.0, 0.0, 0.0, 0.0, 0.0, 0.0, 0.0, 0.0, 0.0, 0.0, 0.0, 0.0, 0.0, 0.0, 0.0, 0.0, 0.0, 0.0, 0.0, 0.0, 0.0, 0.0, 0.0, 0.0, 0.0, 0.0, 0.0, 0.0, 0.0, 0.0, 0.0, 0.0, 0.0, 0.0, 0.0, 0.0, 0.0, 0.0, 0.0, 0.0, 0.0, 0.0, 0.0, 0.0, 0.0, 0.0, 0.0, 0.0, 0.0, 0.0, 0.0, 0.0, 0.0, 0.0, 0.0, 0.0, 0.0, 0.0, 0.0, 0.0, 0.0, 0.0, 0.0, 0.0, 0.0, 0.0, 0.0, 0.0, 0.0, 0.0, 0.0, 0.0, 0.0, 0.0, 0.0, 0.0, 0.0, 0.0, 0.0, 0.0, 0.0, 0.0, 0.0, 0.0, 0.0, 0.0, 0.0, 0.0, 0.0, 0.0, 0.0, 0.0, 0.0, 0.0, 0.0, 0.0, 0.0, 0.0, 0.0, 0.0, 0.0, 0.0, 0.0, 0.0, 0.0, 0.0, 0.0, 0.0, 0.0, 0.0, 0.0, 0.0, 0.0, 0.0, 0.0, 0.0, 0.0, 0.0, 0.0, 0.0, 0.0, 0.0, 0.0, 0.0, 0.0, 0.0, 0.0, 0.0, 0.0, 0.0, 0.0, 0.0, 0.0, 0.0, 0.0, 0.0, 0.0, 0.0, 0.0, 0.0, 0.0, 0.0, 0.0, 0.0, 0.0, 0.0, 0.0, 0.0, 0.0, 0.0, 0.0, 0.0, 0.0, 0.0, 0.0, 0.0, 0.0, 0.0, 0.0, 0.0, 0.0, 0.0, 0.0, 0.0, 0.0, 0.0, 0.0, 0.0, 0.0, 0.0, 0.0, 0.0, 0.0, 0.0, 0.0, 0.0, 0.0, 0.0, 0.0, 0.0, 0.0, 0.0, 0.0, 0.0, 0.0, 0.0, 0.0, 0.0, 0.0, 0.0, 0.0, 0.0, 0.0, 0.0, 0.0, 0.0, 0.0, 0.0, 0.0, 0.0, 0.0, 0.0, 0.0, 0.0, 0.0, 0.0, 0.0, 0.0, 0.0, 0.0, 0.0, 0.0, 0.0, 0.0, 0.0, 0.0, 0.0, 0.0, 0.0, 0.0, 0.0, 0.0, 0.0, 0.0, 0.0, 0.0, 0.0, 0.0, 0.0, 0.0, 0.0, 0.0, 0.0, 0.0, 0.0, 0.0, 0.0, 0.0, 0.0, 0.0, 0.0, 0.0, 0.0, 0.0, 0.0, 0.0, 0.0, 0.0, 0.0, 0.0, 0.0, 0.0, 0.0, 0.0, 0.0, 0.0, 0.0, 0.0, 0.0, 0.0, 0.0, 0.0, 0.0, 0.0, 0.0, 0.0, 0.0, 0.0, 0.0, 0.0, 0.0, 0.0, 0.0, 0.0, 0.0, 0.0, 0.0, 0.0, 0.0, 0.0, 0.0, 0.0, 0.0, 0.0, 0.0, 0.0, 0.0, 0.0, 0.0, 0.0, 0.0, 0.0, 0.0, 0.0, 0.0, 0.0, 0.0, 0.0, 0.0, 0.0, 0.0, 0.0, 0.0, 0.0, 0.0, 0.0, 0.0, 0.0, 0.0, 0.0, 0.0, 0.0, 0.0, 0.0, 0.0, 0.0, 0.0, 0.0, 0.0, 0.0, 0.0, 0.0, 0.0, 0.0, 0.0, 0.0, 0.0, 0.0, 0.0, 0.0, 0.0, 0.0, 0.0, 0.0, 0.0, 0.0, 0.0, 0.0, 0.0, 0.0, 0.0, 0.0, 0.0, 0.0, 0.0, 0.0, 0.0, 0.0, 0.0, 0.0, 0.0, 0.0, 0.0, 0.0, 0.0, 0.0, 0.0, 0.0, 0.0, 0.0, 0.0, 0.0, 0.0, 0.0, 0.0, 0.0, 0.0, 0.0, 0.0, 0.0, 0.0, 0.0, 0.0, 0.0, 0.0, 0.0, 0.0, 0.0, 0.0, 0.0, 0.0, 0.0, 0.0, 0.0, 0.0, 0.0, 0.0, 0.0, 0.0, 0.0, 0.0, 0.0, 0.0, 0.0, 0.0, 0.0, 0.0, 0.0, 0.0, 0.0, 0.0, 0.0, 0.0, 0.0, 0.0, 0.0, 0.0, 0.0, 0.0, 0.0, 0.0, 0.0, 0.0, 0.0, 0.0, 0.0, 0.0, 0.0, 0.0, 0.0, 0.0, 0.0, 0.0, 0.0, 0.0, 0.0, 0.0, 0.0, 0.0, 0.0, 0.0, 0.0, 0.0, 0.0, 0.0, 0.0, 0.0, 0.0, 0.0, 0.0, 0.0, 0.0, 0.0, 0.0, 0.0, 0.0, 0.0, 0.0, 0.0, 0.0, 0.0, 0.0, 0.0, 0.0, 0.0, 0.0, 0.0, 0.0, 0.0, 0.0, 0.0, 0.0, 0.0, 0.0, 0.0, 0.0, 0.0, 0.0, 0.0, 0.0, 0.0, 0.0, 0.0, 0.0, 0.0, 0.0, 0.0, 0.0, 0.0, 0.0, 0.0, 0.0, 0.0, 0.0, 0.0, 0.0, 0.0, 0.0, 0.0, 0.0, 0.0, 0.0, 0.0, 0.0, 0.0, 0.0, 0.0, 0.0, 0.0, 0.0, 0.0, 0.0, 0.0, 0.0, 0.0, 0.0, 0.0, 0.0, 0.0, 0.0, 0.0, 0.0, 0.0, 0.0, 0.0, 0.0, 0.0, 0.0, 0.0, 0.0, 0.0, 0.0, 0.0, 0.0, 0.0, 0.0, 0.0, 0.0, 0.0, 0.0, 0.0, 0.0, 0.0, 0.0, 0.0, 0.0, 0.0, 0.0, 0.0, 0.0, 0.0, 0.0, 0.0, 0.0, 0.0, 0.0, 0.0, 0.0, 0.0, 0.0, 0.0, 0.0, 0.0, 0.0, 0.0, 0.0, 0.0, 0.0, 0.0, 0.0, 0.0, 0.0, 0.0, 0.0, 0.0, 0.0, 0.0, 0.0, 0.0, 0.0, 0.0, 0.0, 0.0, 0.0, 0.0, 0.0, 0.0, 0.0, 0.0, 0.0, 0.0])
_ca = me_teapot.color_attributes.new('Col', 'FLOAT_COLOR', 'CORNER')
_ca.data.foreach_set('color', [0.4001, 1.0, 0.1993, 1.0, 0.4001, 1.0, 0.1993, 1.0, 0.4001, 1.0, 0.1993, 1.0, 0.4001, 1.0, 0.1993, 1.0, 0.4001, 1.0, 0.1993, 1.0, 0.4001, 1.0, 0.1993, 1.0, 0.4001, 1.0, 0.1993, 1.0, 0.4001, 1.0, 0.1993, 1.0, 0.4001, 1.0, 0.1993, 1.0, 0.4001, 1.0, 0.1993, 1.0, 0.4001, 1.0, 0.1993, 1.0, 0.4001, 1.0, 0.1993, 1.0, 0.4001, 1.0, 0.1993, 1.0, 0.4001, 1.0, 0.1993, 1.0, 0.4001, 1.0, 0.1993, 1.0, 0.4001, 1.0, 0.1993, 1.0, 0.4001, 1.0, 0.1993, 1.0, 0.4001, 1.0, 0.1993, 1.0, 0.4001, 1.0, 0.1993, 1.0, 0.4001, 1.0, 0.1993, 1.0, 0.4001, 1.0, 0.1993, 1.0, 0.4001, 1.0, 0.1993, 1.0, 0.4001, 1.0, 0.1993, 1.0, 0.4001, 1.0, 0.1993, 1.0, 0.4001, 1.0, 0.1993, 1.0, 0.4001, 1.0, 0.1993, 1.0, 0.4001, 1.0, 0.1993, 1.0, 0.4001, 1.0, 0.1993, 1.0, 0.4001, 1.0, 0.1993, 1.0, 0.4001, 1.0, 0.1993, 1.0, 0.4001, 1.0, 0.1993, 1.0, 0.4001, 1.0, 0.1993, 1.0, 0.4001, 1.0, 0.1993, 1.0, 0.4001, 1.0, 0.1993, 1.0, 0.4001, 1.0, 0.1993, 1.0, 0.4001, 1.0, 0.1993, 1.0, 0.4001, 1.0, 0.1993, 1.0, 0.4001, 1.0, 0.1993, 1.0, 0.4001, 1.0, 0.1993, 1.0, 0.4001, 1.0, 0.1993, 1.0, 0.4001, 1.0, 0.1993, 1.0, 0.4001, 1.0, 0.1993, 1.0, 0.4001, 1.0, 0.1993, 1.0, 0.4001, 1.0, 0.1993, 1.0, 0.4001, 1.0, 0.1993, 1.0, 0.4001, 1.0, 0.1993, 1.0, 0.4001, 1.0, 0.1993, 1.0, 0.4001, 1.0, 0.1993, 1.0, 0.4001, 1.0, 0.1993, 1.0, 0.4001, 1.0, 0.1993, 1.0, 0.4001, 1.0, 0.1993, 1.0, 0.4001, 1.0, 0.1993, 1.0, 0.4001, 1.0, 0.1993, 1.0, 0.4001, 1.0, 0.1993, 1.0, 0.4001, 1.0, 0.1993, 1.0, 0.4001, 1.0, 0.1993, 1.0, 0.4001, 1.0, 0.1993, 1.0, 0.4001, 1.0, 0.1993, 1.0, 0.4001, 1.0, 0.1993, 1.0, 0.4001, 1.0, 0.1993, 1.0, 0.1635, 0.2743, 0.9999, 1.0, 0.1635, 0.2743, 0.9999, 1.0, 0.1635, 0.2743, 0.9999, 1.0, 0.1635, 0.2743, 0.9999, 1.0, 0.1635, 0.2743, 0.9999, 1.0, 0.1635, 0.2743, 0.9999, 1.0, 0.1635, 0.2743, 0.9999, 1.0, 0.1635, 0.2743, 0.9999, 1.0, 0.1635, 0.2743, 0.9999, 1.0, 0.1635, 0.2743, 0.9999, 1.0, 0.1635, 0.2743, 0.9999, 1.0, 0.1635, 0.2743, 0.9999, 1.0, 0.1635, 0.2743, 0.9999, 1.0, 0.1635, 0.2743, 0.9999, 1.0, 0.1635, 0.2743, 0.9999, 1.0, 0.1635, 0.2743, 0.9999, 1.0, 0.1635, 0.2743, 0.9999, 1.0, 0.1635, 0.2743, 0.9999, 1.0, 0.1635, 0.2743, 0.9999, 1.0, 0.1635, 0.2743, 0.9999, 1.0, 0.1635, 0.2743, 0.9999, 1.0, 0.1635, 0.2743, 0.9999, 1.0, 0.1635, 0.2743, 0.9999, 1.0, 0.1635, 0.2743, 0.9999, 1.0, 0.1635, 0.2743, 0.9999, 1.0, 0.1635, 0.2743, 0.9999, 1.0, 0.1635, 0.2743, 0.9999, 1.0, 0.1635, 0.2743, 0.9999, 1.0, 0.1635, 0.2743, 0.9999, 1.0, 0.1635, 0.2743, 0.9999, 1.0, 0.1635, 0.2743, 0.9999, 1.0, 0.1635, 0.2743, 0.9999, 1.0, 0.1635, 0.2743, 0.9999, 1.0, 0.1635, 0.2743, 0.9999, 1.0, 0.1635, 0.2743, 0.9999, 1.0, 0.1635, 0.2743, 0.9999, 1.0, 0.1635, 0.2743, 0.9999, 1.0, 0.1635, 0.2743, 0.9999, 1.0, 0.1635, 0.2743, 0.9999, 1.0, 0.1635, 0.2743, 0.9999, 1.0, 0.1635, 0.2743, 0.9999, 1.0, 0.1635, 0.2743, 0.9999, 1.0, 0.1635, 0.2743, 0.9999, 1.0, 0.1635, 0.2743, 0.9999, 1.0, 0.1635, 0.2743, 0.9999, 1.0, 0.1635, 0.2743, 0.9999, 1.0, 0.1635, 0.2743, 0.9999, 1.0, 0.1635, 0.2743, 0.9999, 1.0, 0.1635, 0.2743, 0.9999, 1.0, 0.1635, 0.2743, 0.9999, 1.0, 0.1635, 0.2743, 0.9999, 1.0, 0.1635, 0.2743, 0.9999, 1.0, 0.1635, 0.2743, 0.9999, 1.0, 0.1635, 0.2743, 0.9999, 1.0, 0.1635, 0.2743, 0.9999, 1.0, 0.1635, 0.2743, 0.9999, 1.0, 0.1635, 0.2743, 0.9999, 1.0, 0.1635, 0.2743, 0.9999, 1.0, 0.1635, 0.2743, 0.9999, 1.0, 0.1635, 0.2743, 0.9999, 1.0, 0.3026, 0.08636, 0.9999, 1.0, 0.3026, 0.08636, 0.9999, 1.0, 0.3026, 0.08636, 0.9999, 1.0, 0.3026, 0.08636, 0.9999, 1.0, 0.3026, 0.08636, 0.9999, 1.0, 0.3026, 0.08636, 0.9999, 1.0, 0.3026, 0.08636, 0.9999, 1.0, 0.3026, 0.08636, 0.9999, 1.0, 0.3026, 0.08636, 0.9999, 1.0, 0.3026, 0.08636, 0.9999, 1.0, 0.3026, 0.08636, 0.9999, 1.0, 0.3026, 0.08636, 0.9999, 1.0, 0.3026, 0.08636, 0.9999, 1.0, 0.3026, 0.08636, 0.9999, 1.0, 0.3026, 0.08636, 0.9999, 1.0, 0.3026, 0.08636, 0.9999, 1.0, 0.3026, 0.08636, 0.9999, 1.0, 0.3026, 0.08636, 0.9999, 1.0, 0.3026, 0.08636, 0.9999, 1.0, 0.3026, 0.08636, 0.9999, 1.0, 0.3026, 0.08636, 0.9999, 1.0, 0.3026, 0.08636, 0.9999, 1.0, 0.3026, 0.08636, 0.9999, 1.0, 0.3026, 0.08636, 0.9999, 1.0, 0.3026, 0.08636, 0.9999, 1.0, 0.3026, 0.08636, 0.9999, 1.0, 0.3026, 0.08636, 0.9999, 1.0, 0.3026, 0.08636, 0.9999, 1.0, 0.3026, 0.08636, 0.9999, 1.0, 0.3026, 0.08636, 0.9999, 1.0, 0.3026, 0.08636, 0.9999, 1.0, 0.3026, 0.08636, 0.9999, 1.0, 0.3026, 0.08636, 0.9999, 1.0, 0.3026, 0.08636, 0.9999, 1.0, 0.3026, 0.08636, 0.9999, 1.0, 0.3026, 0.08636, 0.9999, 1.0, 0.3026, 0.08636, 0.9999, 1.0, 0.3026, 0.08636, 0.9999, 1.0, 0.3026, 0.08636, 0.9999, 1.0, 0.3026, 0.08636, 0.9999, 1.0, 0.3026, 0.08636, 0.9999, 1.0, 0.3026, 0.08636, 0.9999, 1.0, 0.3026, 0.08636, 0.9999, 1.0, 0.3026, 0.08636, 0.9999, 1.0, 0.3026, 0.08636, 0.9999, 1.0, 0.3026, 0.08636, 0.9999, 1.0, 0.3026, 0.08636, 0.9999, 1.0, 0.3026, 0.08636, 0.9999, 1.0, 0.3026, 0.08636, 0.9999, 1.0, 0.3026, 0.08636, 0.9999, 1.0, 0.3026, 0.08636, 0.9999, 1.0, 0.3026, 0.08636, 0.9999, 1.0, 0.3026, 0.08636, 0.9999, 1.0, 0.3026, 0.08636, 0.9999, 1.0, 0.3026, 0.08636, 0.9999, 1.0, 0.3026, 0.08636, 0.9999, 1.0, 0.3026, 0.08636, 0.9999, 1.0, 0.3026, 0.08636, 0.9999, 1.0, 0.3026, 0.08636, 0.9999, 1.0, 0.3026, 0.08636, 0.9999, 1.0, 1.0, 0.2088, 0.4496, 1.0, 1.0, 0.2088, 0.4496, 1.0, 1.0, 0.2088, 0.4496, 1.0, 1.0, 0.2088, 0.4496, 1.0, 1.0, 0.2088, 0.4496, 1.0, 1.0, 0.2088, 0.4496, 1.0, 1.0, 0.2088, 0.4496, 1.0, 1.0, 0.2088, 0.4496, 1.0, 1.0, 0.2088, 0.4496, 1.0, 1.0, 0.2088, 0.4496, 1.0, 1.0, 0.2088, 0.4496, 1.0, 1.0, 0.2088, 0.4496, 1.0, 1.0, 0.2088, 0.4496, 1.0, 1.0, 0.2088, 0.4496, 1.0, 1.0, 0.2088, 0.4496, 1.0, 1.0, 0.2088, 0.4496, 1.0, 1.0, 0.2088, 0.4496, 1.0, 1.0, 0.2088, 0.4496, 1.0, 1.0, 0.2088, 0.4496, 1.0, 1.0, 0.2088, 0.4496, 1.0, 1.0, 0.2088, 0.4496, 1.0, 1.0, 0.2088, 0.4496, 1.0, 1.0, 0.2088, 0.4496, 1.0, 1.0, 0.2088, 0.4496, 1.0, 1.0, 0.2088, 0.4496, 1.0, 1.0, 0.2088, 0.4496, 1.0, 1.0, 0.2088, 0.4496, 1.0, 1.0, 0.2088, 0.4496, 1.0, 1.0, 0.2088, 0.4496, 1.0, 1.0, 0.2088, 0.4496, 1.0, 1.0, 0.2088, 0.4496, 1.0, 1.0, 0.2088, 0.4496, 1.0, 1.0, 0.2088, 0.4496, 1.0, 1.0, 0.2088, 0.4496, 1.0, 1.0, 0.2088, 0.4496, 1.0, 1.0, 0.2088, 0.4496, 1.0, 1.0, 0.2088, 0.4496, 1.0, 1.0, 0.2088, 0.4496, 1.0, 1.0, 0.2088, 0.4496, 1.0, 1.0, 0.2088, 0.4496, 1.0, 1.0, 0.2088, 0.4496, 1.0, 1.0, 0.2088, 0.4496, 1.0, 1.0, 0.2088, 0.4496, 1.0, 1.0, 0.2088, 0.4496, 1.0, 1.0, 0.2088, 0.4496, 1.0, 1.0, 0.2088, 0.4496, 1.0, 1.0, 0.2088, 0.4496, 1.0, 1.0, 0.2088, 0.4496, 1.0, 1.0, 0.2088, 0.4496, 1.0, 1.0, 0.2088, 0.4496, 1.0, 1.0, 0.2088, 0.4496, 1.0, 1.0, 0.2088, 0.4496, 1.0, 1.0, 0.2088, 0.4496, 1.0, 1.0, 0.2088, 0.4496, 1.0, 1.0, 0.2088, 0.4496, 1.0, 1.0, 0.2088, 0.4496, 1.0, 1.0, 0.2088, 0.4496, 1.0, 1.0, 0.2088, 0.4496, 1.0, 1.0, 0.2088, 0.4496, 1.0, 1.0, 0.2088, 0.4496, 1.0, 1.0, 0.2479, 0.1543, 1.0, 1.0, 0.2479, 0.1543, 1.0, 1.0, 0.2479, 0.1543, 1.0, 1.0, 0.2479, 0.1543, 1.0, 1.0, 0.2479, 0.1543, 1.0, 1.0, 0.2479, 0.1543, 1.0, 1.0, 0.2479, 0.1543, 1.0, 1.0, 0.2479, 0.1543, 1.0, 1.0, 0.2479, 0.1543, 1.0, 1.0, 0.2479, 0.1543, 1.0, 1.0, 0.2479, 0.1543, 1.0, 1.0, 0.2479, 0.1543, 1.0, 1.0, 0.2479, 0.1543, 1.0, 1.0, 0.2479, 0.1543, 1.0, 1.0, 0.2479, 0.1543, 1.0, 1.0, 0.2479, 0.1543, 1.0, 1.0, 0.2479, 0.1543, 1.0, 1.0, 0.2479, 0.1543, 1.0, 1.0, 0.2479, 0.1543, 1.0, 1.0, 0.2479, 0.1543, 1.0, 1.0, 0.2479, 0.1543, 1.0, 1.0, 0.2479, 0.1543, 1.0, 1.0, 0.2479, 0.1543, 1.0, 1.0, 0.2479, 0.1543, 1.0, 1.0, 0.2479, 0.1543, 1.0, 1.0, 0.2479, 0.1543, 1.0, 1.0, 0.2479, 0.1543, 1.0, 1.0, 0.2479, 0.1543, 1.0, 1.0, 0.2479, 0.1543, 1.0, 1.0, 0.2479, 0.1543, 1.0, 1.0, 0.2479, 0.1543, 1.0, 1.0, 0.2479, 0.1543, 1.0, 1.0, 0.2479, 0.1543, 1.0, 1.0, 0.2479, 0.1543, 1.0, 1.0, 0.2479, 0.1543, 1.0, 1.0, 0.2479, 0.1543, 1.0, 1.0, 0.2479, 0.1543, 1.0, 1.0, 0.2479, 0.1543, 1.0, 1.0, 0.2479, 0.1543, 1.0, 1.0, 0.2479, 0.1543, 1.0, 1.0, 0.2479, 0.1543, 1.0, 1.0, 0.2479, 0.1543, 1.0, 1.0, 0.2479, 0.1543, 1.0, 1.0, 0.2479, 0.1543, 1.0, 1.0, 0.2479, 0.1543, 1.0, 1.0, 0.2479, 0.1543, 1.0, 1.0, 0.2479, 0.1543, 1.0, 1.0, 0.2479, 0.1543, 1.0, 1.0, 0.2479, 0.1543, 1.0, 1.0, 0.2479, 0.1543, 1.0, 1.0, 0.2479, 0.1543, 1.0, 1.0, 0.2479, 0.1543, 1.0, 1.0, 0.2479, 0.1543, 1.0, 1.0, 0.2479, 0.1543, 1.0, 1.0, 0.2479, 0.1543, 1.0, 1.0, 0.2479, 0.1543, 1.0, 1.0, 0.2479, 0.1543, 1.0, 1.0, 0.2479, 0.1543, 1.0, 1.0, 0.2479, 0.1543, 1.0, 1.0, 0.2479, 0.1543, 1.0, 1.0, 0.9895, 0.1388, 1.0, 1.0, 0.9895, 0.1388, 1.0, 1.0, 0.9895, 0.1388, 1.0, 1.0, 0.9895, 0.1388, 1.0, 1.0, 0.9895, 0.1388, 1.0, 1.0, 0.9895, 0.1388, 1.0, 1.0, 0.9895, 0.1388, 1.0, 1.0, 0.9895, 0.1388, 1.0, 1.0, 0.9895, 0.1388, 1.0, 1.0, 0.9895, 0.1388, 1.0, 1.0, 0.9895, 0.1388, 1.0, 1.0, 0.9895, 0.1388, 1.0, 1.0, 0.9895, 0.1388, 1.0, 1.0, 0.9895, 0.1388, 1.0, 1.0, 0.9895, 0.1388, 1.0, 1.0, 0.9895, 0.1388, 1.0, 1.0, 0.9895, 0.1388, 1.0, 1.0, 0.9895, 0.1388, 1.0, 1.0, 0.9895, 0.1388, 1.0, 1.0, 0.9895, 0.1388, 1.0, 1.0, 0.9895, 0.1388, 1.0, 1.0, 0.9895, 0.1388, 1.0, 1.0, 0.9895, 0.1388, 1.0, 1.0, 0.9895, 0.1388, 1.0, 1.0, 0.9895, 0.1388, 1.0, 1.0, 0.9895, 0.1388, 1.0, 1.0, 0.9895, 0.1388, 1.0, 1.0, 0.9895, 0.1388, 1.0, 1.0, 0.9895, 0.1388, 1.0, 1.0, 0.9895, 0.1388, 1.0, 1.0, 0.9895, 0.1388, 1.0, 1.0, 0.9895, 0.1388, 1.0, 1.0, 0.9895, 0.1388, 1.0, 1.0, 0.9895, 0.1388, 1.0, 1.0, 0.9895, 0.1388, 1.0, 1.0, 0.9895, 0.1388, 1.0, 1.0, 0.9895, 0.1388, 1.0, 1.0, 0.9895, 0.1388, 1.0, 1.0, 0.9895, 0.1388, 1.0, 1.0, 0.9895, 0.1388, 1.0, 1.0, 0.9895, 0.1388, 1.0, 1.0, 0.9895, 0.1388, 1.0, 1.0, 0.9895, 0.1388, 1.0, 1.0, 0.9895, 0.1388, 1.0, 1.0, 0.9895, 0.1388, 1.0, 1.0, 0.9895, 0.1388, 1.0, 1.0, 0.9895, 0.1388, 1.0, 1.0, 0.9895, 0.1388, 1.0, 1.0, 0.9895, 0.1388, 1.0, 1.0, 0.9895, 0.1388, 1.0, 1.0, 0.9895, 0.1388, 1.0, 1.0, 0.9895, 0.1388, 1.0, 1.0, 0.9895, 0.1388, 1.0, 1.0, 0.9895, 0.1388, 1.0, 1.0, 0.9895, 0.1388, 1.0, 1.0, 0.9895, 0.1388, 1.0, 1.0, 0.9895, 0.1388, 1.0, 1.0, 0.9895, 0.1388, 1.0, 1.0, 0.9895, 0.1388, 1.0, 1.0, 0.9895, 0.1388, 1.0])
_ca = me_teapot.color_attributes.new('Alpha', 'FLOAT_COLOR', 'CORNER')
_ca.data.foreach_set('color', [1.0, 1.0, 1.0, 0.8694, 1.0, 1.0, 1.0, 0.9987, 1.0, 1.0, 1.0, 1.0, 1.0, 1.0, 1.0, 1.0, 1.0, 1.0, 1.0, 0.8554, 1.0, 1.0, 1.0, 0.7758, 1.0, 1.0, 1.0, 0.8694, 1.0, 1.0, 1.0, 0.7758, 1.0, 1.0, 1.0, 0.9512, 1.0, 1.0, 1.0, 1.0, 1.0, 1.0, 1.0, 0.9987, 1.0, 1.0, 1.0, 0.8694, 1.0, 1.0, 1.0, 1.0, 1.0, 1.0, 1.0, 1.0, 1.0, 1.0, 1.0, 1.0, 1.0, 1.0, 1.0, 0.9987, 1.0, 1.0, 1.0, 1.0, 1.0, 1.0, 1.0, 1.0, 1.0, 1.0, 1.0, 1.0, 1.0, 1.0, 1.0, 1.0, 1.0, 1.0, 1.0, 1.0, 1.0, 1.0, 1.0, 1.0, 1.0, 1.0, 1.0, 0.8554, 1.0, 1.0, 1.0, 1.0, 1.0, 1.0, 1.0, 1.0, 1.0, 1.0, 1.0, 1.0, 1.0, 1.0, 1.0, 0.7758, 1.0, 1.0, 1.0, 0.8554, 1.0, 1.0, 1.0, 1.0, 1.0, 1.0, 1.0, 0.9512, 1.0, 1.0, 1.0, 1.0, 1.0, 1.0, 1.0, 1.0, 1.0, 1.0, 1.0, 1.0, 1.0, 1.0, 1.0, 1.0, 1.0, 1.0, 1.0, 1.0, 1.0, 1.0, 1.0, 1.0, 1.0, 1.0, 1.0, 1.0, 1.0, 1.0, 1.0, 1.0, 1.0, 1.0, 1.0, 0.9512, 1.0, 1.0, 1.0, 1.0, 1.0, 1.0, 1.0, 1.0, 1.0, 1.0, 1.0, 1.0, 1.0, 1.0, 1.0, 1.0, 1.0, 1.0, 1.0, 1.0, 1.0, 1.0, 1.0, 1.0, 1.0, 1.0, 1.0, 1.0, 1.0, 1.0, 1.0, 1.0, 1.0, 1.0, 1.0, 1.0, 1.0, 1.0, 1.0, 1.0, 1.0, 1.0, 1.0, 1.0, 1.0, 1.0, 1.0, 1.0, 1.0, 1.0, 1.0, 1.0, 1.0, 1.0, 1.0, 1.0, 1.0, 1.0, 1.0, 1.0, 1.0, 1.0, 1.0, 1.0, 1.0, 1.0, 1.0, 1.0, 1.0, 1.0, 1.0, 1.0, 1.0, 1.0, 1.0, 0.9512, 1.0, 1.0, 1.0, 1.0, 1.0, 1.0, 1.0, 1.0, 1.0, 1.0, 1.0, 0.2734, 1.0, 1.0, 1.0, 0.103, 1.0, 1.0, 1.0, 0.5023, 1.0, 1.0, 1.0, 0.359, 1.0, 1.0, 1.0, 0.2663, 1.0, 1.0, 1.0, 0.1089, 1.0, 1.0, 1.0, 0.2734, 1.0, 1.0, 1.0, 0.1089, 1.0, 1.0, 1.0, 0.5112, 1.0, 1.0, 1.0, 0.9431, 1.0, 1.0, 1.0, 0.103, 1.0, 1.0, 1.0, 0.2734, 1.0, 1.0, 1.0, 0.9431, 1.0, 1.0, 1.0, 0.7624, 1.0, 1.0, 1.0, 0.5023, 1.0, 1.0, 1.0, 0.103, 1.0, 1.0, 1.0, 0.7624, 1.0, 1.0, 1.0, 0.7668, 1.0, 1.0, 1.0, 0.359, 1.0, 1.0, 1.0, 0.5023, 1.0, 1.0, 1.0, 0.7668, 1.0, 1.0, 1.0, 0.6098, 1.0, 1.0, 1.0, 0.2663, 1.0, 1.0, 1.0, 0.359, 1.0, 1.0, 1.0, 0.6098, 1.0, 1.0, 1.0, 1.0, 1.0, 1.0, 1.0, 0.1089, 1.0, 1.0, 1.0, 0.2663, 1.0, 1.0, 1.0, 1.0, 1.0, 1.0, 1.0, 0.5112, 1.0, 1.0, 1.0, 1.0, 1.0, 1.0, 1.0, 1.0, 1.0, 1.0, 1.0, 1.0, 1.0, 1.0, 1.0, 0.9996, 1.0, 1.0, 1.0, 1.0, 1.0, 1.0, 1.0, 1.0, 1.0, 1.0, 1.0, 1.0, 1.0, 1.0, 1.0, 0.9431, 1.0, 1.0, 1.0, 0.5112, 1.0, 1.0, 1.0, 1.0, 1.0, 1.0, 1.0, 1.0, 1.0, 1.0, 1.0, 0.7624, 1.0, 1.0, 1.0, 0.9431, 1.0, 1.0, 1.0, 1.0, 1.0, 1.0, 1.0, 1.0, 1.0, 1.0, 1.0, 0.7668, 1.0, 1.0, 1.0, 0.7624, 1.0, 1.0, 1.0, 1.0, 1.0, 1.0, 1.0, 0.9996, 1.0, 1.0, 1.0, 0.6098, 1.0, 1.0, 1.0, 0.7668, 1.0, 1.0, 1.0, 1.0, 1.0, 1.0, 1.0, 1.0, 1.0, 1.0, 1.0, 1.0, 1.0, 1.0, 1.0, 0.6098, 1.0, 1.0, 1.0, 0.9996, 1.0, 1.0, 1.0, 1.0, 1.0, 1.0, 1.0, 0.5112, 1.0, 1.0, 1.0, 1.0, 1.0, 1.0, 1.0, 1.0, 1.0, 1.0, 1.0, 1.0, 1.0, 1.0, 1.0, 1.0, 1.0, 1.0, 1.0, 1.0, 1.0, 1.0, 1.0, 1.0, 1.0, 1.0, 1.0, 1.0, 1.0, 1.0, 1.0, 1.0, 1.0, 1.0, 1.0, 1.0, 1.0, 1.0, 1.0, 1.0, 1.0, 1.0, 1.0, 1.0, 1.0, 1.0, 1.0, 1.0, 1.0, 1.0, 1.0, 1.0, 1.0, 1.0, 1.0, 1.0, 1.0, 1.0, 1.0, 1.0, 1.0, 1.0, 1.0, 1.0, 1.0, 1.0, 1.0, 1.0, 1.0, 1.0, 1.0, 1.0, 1.0, 1.0, 1.0, 1.0, 1.0, 1.0, 1.0, 1.0, 1.0, 1.0, 1.0, 1.0, 1.0, 1.0, 1.0, 1.0, 1.0, 1.0, 1.0, 1.0, 1.0, 1.0, 1.0, 1.0, 1.0, 1.0, 1.0, 1.0, 1.0, 1.0, 1.0, 1.0, 1.0, 1.0, 1.0, 1.0, 1.0, 1.0, 1.0, 1.0, 1.0, 1.0, 1.0, 1.0, 1.0, 1.0, 1.0, 1.0, 1.0, 1.0, 1.0, 1.0, 1.0, 1.0, 1.0, 1.0, 1.0, 1.0, 1.0, 1.0, 1.0, 1.0, 1.0, 1.0, 1.0, 1.0, 1.0, 1.0, 1.0, 1.0, 1.0, 1.0, 1.0, 1.0, 1.0, 1.0, 1.0, 1.0, 1.0, 1.0, 1.0, 1.0, 1.0, 1.0, 1.0, 1.0, 1.0, 1.0, 1.0, 1.0, 1.0, 1.0, 1.0, 1.0, 1.0, 1.0, 1.0, 1.0, 1.0, 1.0, 1.0, 1.0, 1.0, 1.0, 1.0, 1.0, 1.0, 1.0, 1.0, 1.0, 1.0, 1.0, 1.0, 1.0, 1.0, 1.0, 1.0, 1.0, 1.0, 1.0, 1.0, 1.0, 1.0, 1.0, 1.0, 1.0, 1.0, 1.0, 1.0, 1.0, 1.0, 1.0, 1.0, 1.0, 1.0, 1.0, 1.0, 1.0, 1.0, 1.0, 1.0, 1.0, 1.0, 1.0, 1.0, 1.0, 1.0, 1.0, 1.0, 1.0, 1.0, 1.0, 1.0, 1.0, 1.0, 1.0, 1.0, 1.0, 1.0, 1.0, 1.0, 1.0, 1.0, 1.0, 1.0, 1.0, 1.0, 1.0, 1.0, 1.0, 1.0, 1.0, 1.0, 1.0, 1.0, 1.0, 1.0, 1.0, 1.0, 1.0, 1.0, 1.0, 1.0, 1.0, 1.0, 1.0, 1.0, 1.0, 1.0, 1.0, 1.0, 1.0, 1.0, 1.0, 1.0, 1.0, 1.0, 1.0, 1.0, 1.0, 1.0, 1.0, 1.0, 1.0, 1.0, 1.0, 1.0, 1.0, 1.0, 1.0, 1.0, 1.0, 1.0, 1.0, 1.0, 1.0, 1.0, 1.0, 1.0, 1.0, 1.0, 1.0, 1.0, 1.0, 1.0, 1.0, 1.0, 1.0, 1.0, 1.0, 1.0, 1.0, 1.0, 1.0, 1.0, 1.0, 1.0, 1.0, 1.0, 1.0, 1.0, 1.0, 1.0, 1.0, 1.0, 1.0, 1.0, 1.0, 1.0, 1.0, 1.0, 1.0, 1.0, 1.0, 1.0, 1.0, 1.0, 1.0, 1.0, 1.0, 1.0, 1.0, 1.0, 1.0, 1.0, 1.0, 1.0, 1.0, 1.0, 1.0, 1.0, 1.0, 1.0, 1.0, 1.0, 1.0, 1.0, 1.0, 1.0, 1.0, 1.0, 1.0, 1.0, 1.0, 1.0, 1.0, 1.0, 1.0, 1.0, 1.0, 1.0, 1.0, 1.0, 1.0, 1.0, 1.0, 1.0, 1.0, 1.0, 1.0, 1.0, 1.0, 1.0, 1.0, 1.0, 1.0, 1.0, 1.0, 1.0, 1.0, 1.0, 1.0, 1.0, 1.0, 1.0, 1.0, 1.0, 1.0, 1.0, 1.0, 1.0, 1.0, 1.0, 1.0, 1.0, 1.0, 1.0, 1.0, 1.0, 1.0, 1.0, 1.0, 1.0, 1.0, 1.0, 1.0, 1.0, 1.0, 1.0, 1.0, 1.0, 1.0, 1.0, 1.0, 1.0, 1.0, 1.0, 1.0, 1.0, 1.0, 1.0, 1.0, 1.0, 1.0, 1.0, 1.0, 1.0, 1.0, 1.0, 1.0, 1.0, 1.0, 1.0, 1.0, 1.0, 1.0, 1.0, 1.0, 1.0, 1.0, 1.0, 1.0, 1.0, 1.0, 1.0, 1.0, 1.0, 1.0, 1.0, 1.0, 1.0, 1.0, 1.0, 1.0, 1.0, 1.0, 1.0, 1.0, 1.0, 1.0, 1.0, 1.0, 1.0, 1.0, 1.0, 1.0, 1.0, 1.0, 1.0, 1.0, 1.0, 1.0, 1.0, 1.0, 1.0, 1.0, 1.0, 1.0, 1.0, 1.0, 1.0, 1.0, 1.0, 1.0, 1.0, 1.0, 1.0, 1.0, 1.0, 1.0, 1.0, 1.0, 1.0, 1.0, 1.0, 1.0, 1.0, 1.0, 1.0, 1.0, 1.0, 1.0, 1.0, 1.0, 1.0, 1.0, 1.0, 1.0, 1.0, 1.0, 1.0, 1.0, 1.0, 1.0, 1.0, 1.0, 1.0, 1.0, 1.0, 1.0, 1.0, 1.0, 1.0, 1.0, 1.0, 1.0, 1.0, 1.0, 1.0, 1.0, 1.0, 1.0, 1.0, 1.0, 1.0, 1.0, 1.0, 1.0, 1.0, 1.0, 1.0, 1.0, 1.0, 1.0, 1.0, 1.0, 1.0, 1.0, 1.0, 1.0, 1.0, 1.0, 1.0, 1.0, 1.0, 1.0, 1.0, 1.0, 1.0, 1.0, 1.0, 1.0, 1.0, 1.0, 1.0, 1.0, 1.0, 1.0, 1.0, 1.0, 1.0, 1.0, 1.0, 1.0, 1.0, 1.0, 1.0, 1.0, 1.0, 1.0, 1.0, 1.0, 1.0, 1.0, 1.0, 1.0, 1.0, 1.0, 1.0, 1.0, 1.0, 1.0, 1.0, 1.0, 1.0, 1.0, 1.0, 1.0, 1.0, 1.0, 1.0, 1.0, 1.0, 1.0, 1.0, 1.0, 1.0, 1.0, 1.0, 1.0, 1.0, 1.0, 1.0, 1.0, 1.0, 1.0, 1.0, 1.0, 1.0, 1.0, 1.0, 1.0, 1.0, 1.0, 1.0, 1.0, 1.0, 1.0, 1.0, 1.0, 1.0, 1.0, 1.0, 1.0, 1.0, 1.0, 1.0, 1.0, 1.0, 1.0, 1.0, 1.0, 1.0, 1.0, 1.0, 1.0, 1.0, 1.0, 1.0, 1.0, 1.0, 1.0, 1.0, 1.0, 1.0, 1.0, 1.0, 1.0, 1.0, 1.0, 1.0, 1.0, 1.0, 1.0, 1.0, 1.0, 1.0, 1.0, 1.0, 1.0, 1.0, 1.0, 1.0, 1.0, 1.0, 1.0, 1.0, 1.0, 1.0, 1.0, 1.0, 1.0, 1.0, 1.0, 1.0, 1.0, 1.0, 1.0, 1.0, 1.0, 1.0, 1.0, 1.0, 1.0, 1.0, 1.0, 1.0, 1.0, 1.0, 1.0, 1.0, 1.0, 1.0, 1.0, 1.0, 1.0, 1.0, 1.0, 1.0, 1.0, 1.0, 1.0, 1.0, 1.0, 1.0, 1.0, 1.0, 1.0, 1.0, 1.0, 1.0, 1.0, 1.0, 1.0, 1.0, 1.0, 1.0, 1.0, 1.0, 1.0, 1.0, 1.0, 1.0, 1.0, 1.0, 1.0, 1.0, 1.0, 1.0, 1.0, 1.0, 1.0, 1.0, 1.0, 1.0, 1.0, 1.0, 1.0, 1.0, 1.0, 1.0, 1.0, 1.0, 1.0, 1.0, 1.0, 1.0, 1.0, 1.0, 1.0, 1.0, 1.0, 1.0, 1.0, 1.0, 1.0, 1.0, 1.0, 1.0, 1.0, 1.0, 1.0, 1.0, 1.0, 1.0, 1.0, 1.0, 1.0, 1.0, 1.0, 1.0, 1.0, 1.0, 1.0, 1.0, 1.0, 1.0, 1.0, 1.0, 1.0, 1.0, 1.0, 1.0, 1.0, 1.0, 1.0, 1.0, 1.0, 1.0, 1.0, 1.0, 1.0, 1.0, 1.0, 1.0, 1.0, 1.0, 1.0, 1.0, 1.0, 1.0, 1.0, 1.0, 1.0, 1.0, 1.0, 1.0, 1.0, 1.0, 1.0, 1.0, 1.0, 1.0, 1.0, 1.0, 1.0, 1.0, 1.0, 1.0, 1.0, 1.0, 1.0, 1.0, 1.0, 1.0, 1.0, 1.0, 1.0, 1.0, 1.0, 1.0, 1.0, 1.0, 1.0, 1.0, 1.0, 1.0, 1.0, 1.0, 1.0, 1.0, 1.0, 1.0, 1.0, 1.0, 1.0, 1.0, 1.0, 1.0, 1.0, 1.0, 1.0, 1.0, 1.0, 1.0, 1.0, 1.0, 1.0, 1.0, 1.0, 1.0, 1.0, 1.0, 1.0, 1.0, 1.0, 1.0, 1.0, 1.0, 1.0, 1.0, 1.0, 1.0, 1.0, 1.0, 1.0, 1.0, 1.0, 1.0, 1.0, 1.0, 1.0, 1.0, 1.0, 1.0, 1.0, 1.0, 1.0, 1.0, 1.0, 1.0, 1.0, 1.0, 1.0, 1.0, 1.0, 1.0, 1.0, 1.0, 1.0, 1.0, 1.0, 1.0, 1.0, 1.0, 1.0, 1.0, 1.0, 1.0, 1.0, 1.0, 1.0, 1.0, 1.0, 1.0, 1.0, 1.0, 1.0, 1.0, 1.0, 1.0, 1.0, 1.0, 1.0, 1.0, 1.0, 1.0, 1.0, 1.0, 1.0, 1.0, 1.0, 1.0, 1.0, 1.0, 1.0, 1.0, 1.0, 1.0, 1.0, 1.0, 1.0, 1.0, 1.0, 1.0, 1.0, 1.0, 1.0, 1.0, 1.0, 1.0, 1.0, 1.0, 1.0, 1.0, 1.0])
me_teapot.materials.append(mat_f3dlite_material_002)
me_teapot.use_paint_bone_selection = False
me_teapot.use_paint_mask = True
me_teapot.update()

# ---- objects
ob_light = bpy.data.objects.new('Light', light_light)
ob_camera = bpy.data.objects.new('Camera', cam_camera)
ob_teapot = bpy.data.objects.new('teapot', me_teapot)
ob_empty = bpy.data.objects.new('Empty', None)

# ---- transforms, parenting, visibility, modifiers, constraints
ob_light.location = (4.076, 1.005, 5.904)
ob_light.rotation_euler = (0.6503, 0.05522, 1.866)
ob_light.lock_rotations_4d = False
ob_light.empty_display_type = 'ARROWS'
ob_light.color = (0.0, 0.0, 0.0, 0.0)
ob_light.lineart.crease_threshold = 0.0
ob_camera.location = (7.359, -6.926, 4.958)
ob_camera.rotation_euler = (1.109, 0.0, 0.8149)
ob_camera.lock_rotations_4d = False
ob_camera.empty_display_type = 'ARROWS'
ob_camera.color = (0.0, 0.0, 0.0, 0.0)
ob_camera.display_type = 'WIRE'
ob_camera.lineart.crease_threshold = 0.0
ob_teapot.location = (0.0, 0.0, 0.0)
ob_teapot.visible_shadow = False
ob_empty.location = (0.0, 0.0, 0.0)
ob_empty.rotation_euler = (1.344e-07, 1.047, 2.327e-07)

# ---- collection membership
col_collection.objects.link(ob_light)
col_collection.objects.link(ob_camera)
col_collection.objects.link(ob_teapot)
col_collection.objects.link(ob_empty)

# ---- scene / render settings (as saved in the file)
scene.camera = ob_camera
scene.frame_start = 1; scene.frame_end = 250; scene.frame_set(1)
scene.render.engine = 'BLENDER_EEVEE_NEXT'
scene.render.resolution_x = 128
scene.render.resolution_y = 128
scene.render.fps = 60
scene.cycles.sampling_pattern = 'TABULATED_SOBOL'
scene.view_settings.view_transform = 'Filmic'
bpy.context.view_layer.update()
